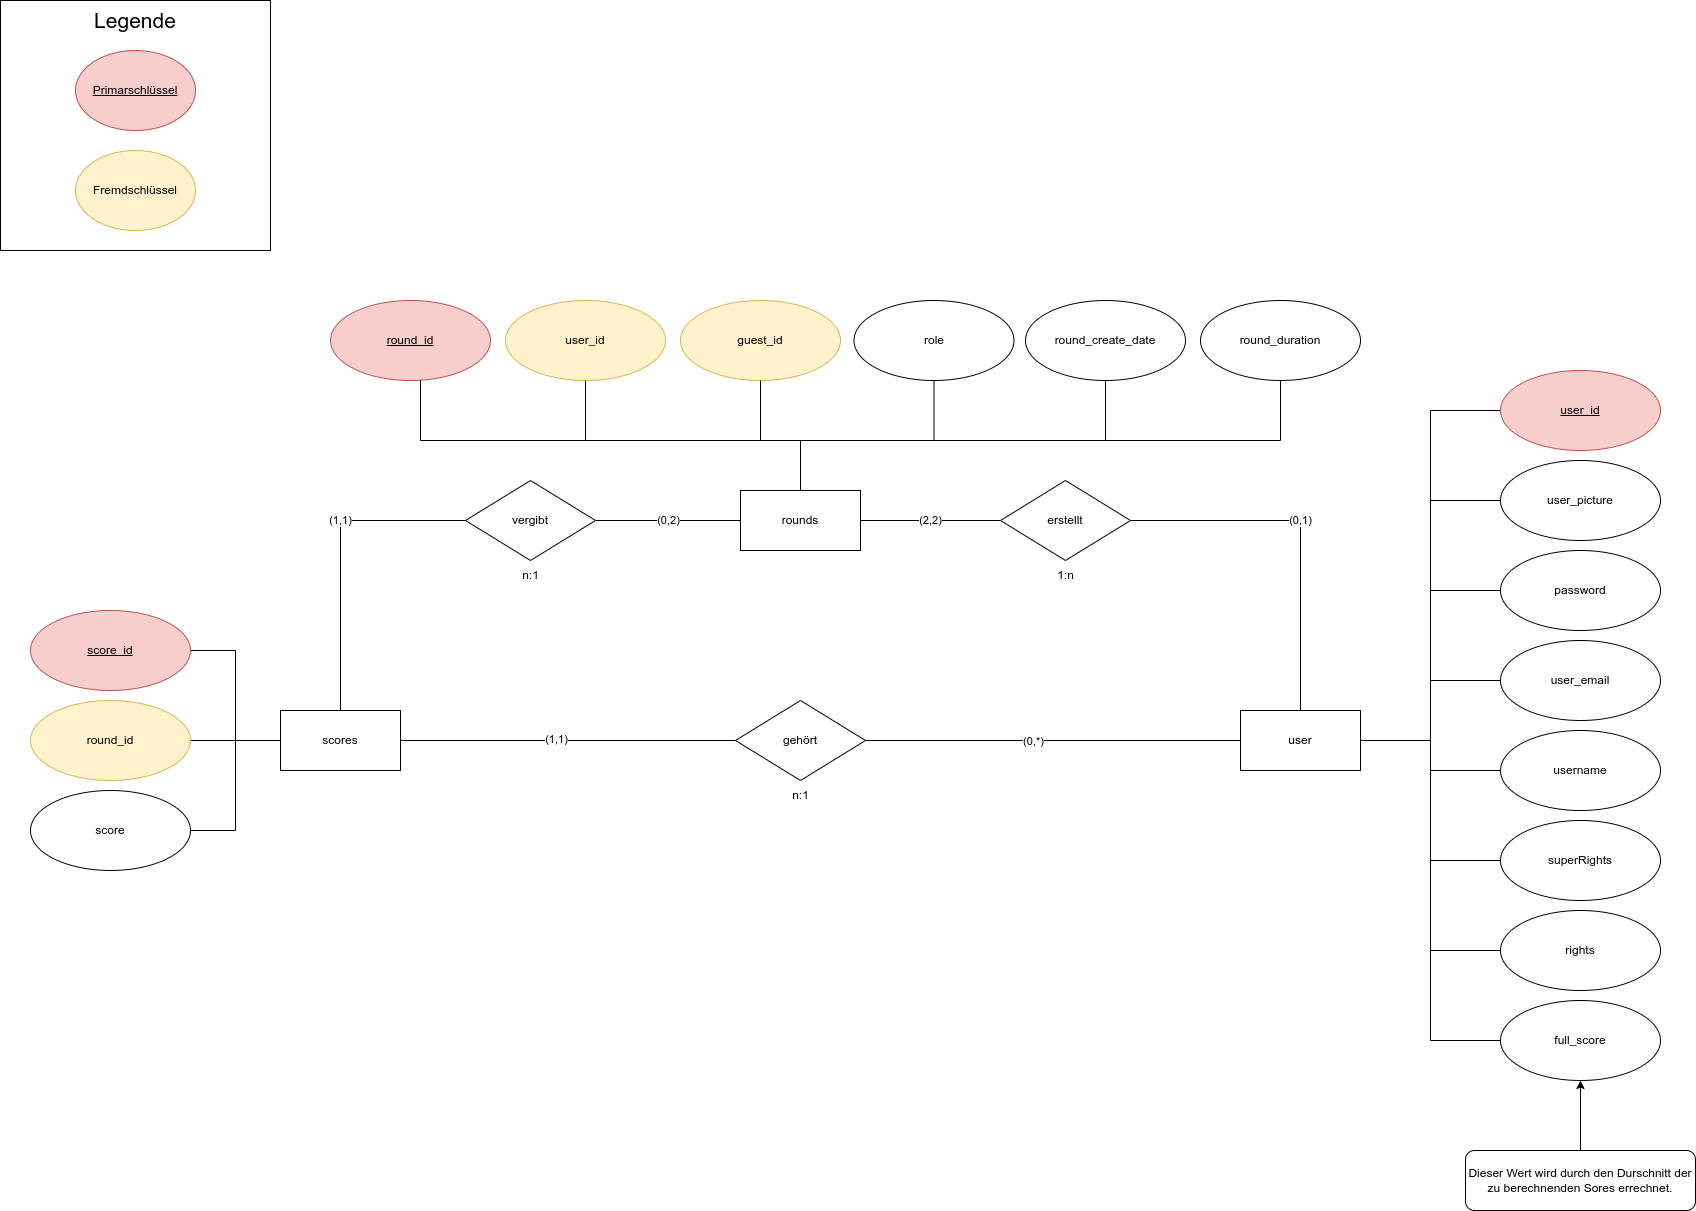

The diagram above was exported from draw.io. Its source (the exported page's mxGraphModel, read from the mxfile embedded in the PNG):
<mxGraphModel dx="1941" dy="2997" grid="1" gridSize="10" guides="1" tooltips="1" connect="1" arrows="1" fold="1" page="1" pageScale="1" pageWidth="827" pageHeight="1169" math="0" shadow="0">
  <root>
    <mxCell id="0" />
    <mxCell id="1" parent="0" />
    <mxCell id="AZ4PqGlbVklOD9SNSF1R-13" style="edgeStyle=orthogonalEdgeStyle;rounded=0;orthogonalLoop=1;jettySize=auto;html=1;entryX=0;entryY=0.5;entryDx=0;entryDy=0;endArrow=none;endFill=0;" parent="1" source="4nHE9947Z7zsOc7gqoZO-4" target="AZ4PqGlbVklOD9SNSF1R-12" edge="1">
      <mxGeometry relative="1" as="geometry" />
    </mxCell>
    <mxCell id="AZ4PqGlbVklOD9SNSF1R-17" value="(1,1)" style="edgeLabel;html=1;align=center;verticalAlign=middle;resizable=0;points=[];" parent="AZ4PqGlbVklOD9SNSF1R-13" vertex="1" connectable="0">
      <mxGeometry x="-0.0746" y="2" relative="1" as="geometry">
        <mxPoint as="offset" />
      </mxGeometry>
    </mxCell>
    <mxCell id="4nHE9947Z7zsOc7gqoZO-4" value="scores" style="rounded=0;whiteSpace=wrap;html=1;" parent="1" vertex="1">
      <mxGeometry x="-490" y="-790" width="120" height="60" as="geometry" />
    </mxCell>
    <mxCell id="VRlaB1A9Wf_6QeYBcYq_-6" style="edgeStyle=orthogonalEdgeStyle;rounded=0;orthogonalLoop=1;jettySize=auto;html=1;entryX=0;entryY=0.5;entryDx=0;entryDy=0;endArrow=none;endFill=0;" parent="1" source="4nHE9947Z7zsOc7gqoZO-5" target="4nHE9947Z7zsOc7gqoZO-4" edge="1">
      <mxGeometry relative="1" as="geometry" />
    </mxCell>
    <mxCell id="4nHE9947Z7zsOc7gqoZO-5" value="score" style="ellipse;whiteSpace=wrap;html=1;" parent="1" vertex="1">
      <mxGeometry x="-740" y="-710" width="160" height="80" as="geometry" />
    </mxCell>
    <mxCell id="VRlaB1A9Wf_6QeYBcYq_-5" style="edgeStyle=orthogonalEdgeStyle;rounded=0;orthogonalLoop=1;jettySize=auto;html=1;entryX=0;entryY=0.5;entryDx=0;entryDy=0;endArrow=none;endFill=0;" parent="1" source="4nHE9947Z7zsOc7gqoZO-6" target="4nHE9947Z7zsOc7gqoZO-4" edge="1">
      <mxGeometry relative="1" as="geometry" />
    </mxCell>
    <mxCell id="4nHE9947Z7zsOc7gqoZO-6" value="&lt;u&gt;score_id&lt;/u&gt;" style="ellipse;whiteSpace=wrap;html=1;fillColor=#f8cecc;strokeColor=#b85450;" parent="1" vertex="1">
      <mxGeometry x="-740" y="-890" width="160" height="80" as="geometry" />
    </mxCell>
    <mxCell id="VRlaB1A9Wf_6QeYBcYq_-4" style="edgeStyle=orthogonalEdgeStyle;rounded=0;orthogonalLoop=1;jettySize=auto;html=1;endArrow=none;endFill=0;" parent="1" source="4nHE9947Z7zsOc7gqoZO-7" target="4nHE9947Z7zsOc7gqoZO-4" edge="1">
      <mxGeometry relative="1" as="geometry" />
    </mxCell>
    <mxCell id="4nHE9947Z7zsOc7gqoZO-7" value="round_id" style="ellipse;whiteSpace=wrap;html=1;fillColor=#fff2cc;strokeColor=#d6b656;" parent="1" vertex="1">
      <mxGeometry x="-740" y="-800" width="160" height="80" as="geometry" />
    </mxCell>
    <mxCell id="ISvb1tvSAwQRIuFfNWKX-1" style="edgeStyle=orthogonalEdgeStyle;rounded=0;orthogonalLoop=1;jettySize=auto;html=1;entryX=0.5;entryY=1;entryDx=0;entryDy=0;endArrow=none;endFill=0;" parent="1" source="ISvb1tvSAwQRIuFfNWKX-2" target="ISvb1tvSAwQRIuFfNWKX-9" edge="1">
      <mxGeometry relative="1" as="geometry">
        <Array as="points">
          <mxPoint x="30" y="-1060" />
          <mxPoint x="510" y="-1060" />
        </Array>
      </mxGeometry>
    </mxCell>
    <mxCell id="ISvb1tvSAwQRIuFfNWKX-2" value="rounds" style="rounded=0;whiteSpace=wrap;html=1;" parent="1" vertex="1">
      <mxGeometry x="-30" y="-1010" width="120" height="60" as="geometry" />
    </mxCell>
    <mxCell id="ISvb1tvSAwQRIuFfNWKX-3" value="user_id" style="ellipse;whiteSpace=wrap;html=1;fillColor=#fff2cc;strokeColor=#d6b656;" parent="1" vertex="1">
      <mxGeometry x="-265" y="-1200" width="160" height="80" as="geometry" />
    </mxCell>
    <mxCell id="ISvb1tvSAwQRIuFfNWKX-4" value="&lt;u&gt;round_id&lt;/u&gt;" style="ellipse;whiteSpace=wrap;html=1;fillColor=#f8cecc;strokeColor=#b85450;" parent="1" vertex="1">
      <mxGeometry x="-440" y="-1200" width="160" height="80" as="geometry" />
    </mxCell>
    <mxCell id="ISvb1tvSAwQRIuFfNWKX-5" value="" style="endArrow=none;html=1;rounded=0;edgeStyle=orthogonalEdgeStyle;" parent="1" source="ISvb1tvSAwQRIuFfNWKX-2" target="ISvb1tvSAwQRIuFfNWKX-3" edge="1">
      <mxGeometry relative="1" as="geometry">
        <mxPoint x="-10" y="-890" as="sourcePoint" />
        <mxPoint x="150" y="-890" as="targetPoint" />
        <Array as="points">
          <mxPoint x="30" y="-1060" />
          <mxPoint x="-185" y="-1060" />
        </Array>
      </mxGeometry>
    </mxCell>
    <mxCell id="ISvb1tvSAwQRIuFfNWKX-6" value="" style="endArrow=none;html=1;rounded=0;edgeStyle=orthogonalEdgeStyle;" parent="1" source="ISvb1tvSAwQRIuFfNWKX-4" target="ISvb1tvSAwQRIuFfNWKX-2" edge="1">
      <mxGeometry relative="1" as="geometry">
        <mxPoint x="-10" y="-890" as="sourcePoint" />
        <mxPoint x="150" y="-890" as="targetPoint" />
        <Array as="points">
          <mxPoint x="-350" y="-1060" />
          <mxPoint x="30" y="-1060" />
        </Array>
      </mxGeometry>
    </mxCell>
    <mxCell id="ISvb1tvSAwQRIuFfNWKX-7" style="edgeStyle=orthogonalEdgeStyle;rounded=0;orthogonalLoop=1;jettySize=auto;html=1;exitX=0.5;exitY=1;exitDx=0;exitDy=0;endArrow=none;endFill=0;" parent="1" source="ISvb1tvSAwQRIuFfNWKX-8" target="ISvb1tvSAwQRIuFfNWKX-2" edge="1">
      <mxGeometry relative="1" as="geometry">
        <Array as="points">
          <mxPoint x="335" y="-1060" />
          <mxPoint x="30" y="-1060" />
        </Array>
      </mxGeometry>
    </mxCell>
    <mxCell id="ISvb1tvSAwQRIuFfNWKX-8" value="round_create_date" style="ellipse;whiteSpace=wrap;html=1;" parent="1" vertex="1">
      <mxGeometry x="255" y="-1200" width="160" height="80" as="geometry" />
    </mxCell>
    <mxCell id="ISvb1tvSAwQRIuFfNWKX-9" value="round_duration" style="ellipse;whiteSpace=wrap;html=1;" parent="1" vertex="1">
      <mxGeometry x="430" y="-1200" width="160" height="80" as="geometry" />
    </mxCell>
    <mxCell id="ISvb1tvSAwQRIuFfNWKX-10" value="guest_id" style="ellipse;whiteSpace=wrap;html=1;fillColor=#fff2cc;strokeColor=#d6b656;" parent="1" vertex="1">
      <mxGeometry x="-90" y="-1200" width="160" height="80" as="geometry" />
    </mxCell>
    <mxCell id="ISvb1tvSAwQRIuFfNWKX-11" style="edgeStyle=orthogonalEdgeStyle;rounded=0;orthogonalLoop=1;jettySize=auto;html=1;exitX=0.5;exitY=1;exitDx=0;exitDy=0;endArrow=none;endFill=0;" parent="1" source="ISvb1tvSAwQRIuFfNWKX-10" edge="1">
      <mxGeometry relative="1" as="geometry">
        <Array as="points">
          <mxPoint x="-10" y="-1060" />
          <mxPoint x="30" y="-1060" />
        </Array>
        <mxPoint x="173.5" y="-1110" as="sourcePoint" />
        <mxPoint x="30" y="-1010" as="targetPoint" />
      </mxGeometry>
    </mxCell>
    <mxCell id="ISvb1tvSAwQRIuFfNWKX-12" value="role" style="ellipse;whiteSpace=wrap;html=1;" parent="1" vertex="1">
      <mxGeometry x="83.5" y="-1200" width="160" height="80" as="geometry" />
    </mxCell>
    <mxCell id="ISvb1tvSAwQRIuFfNWKX-13" style="edgeStyle=orthogonalEdgeStyle;rounded=0;orthogonalLoop=1;jettySize=auto;html=1;exitX=0.5;exitY=1;exitDx=0;exitDy=0;endArrow=none;endFill=0;entryX=0.5;entryY=0;entryDx=0;entryDy=0;" parent="1" source="ISvb1tvSAwQRIuFfNWKX-12" target="ISvb1tvSAwQRIuFfNWKX-2" edge="1">
      <mxGeometry relative="1" as="geometry">
        <Array as="points">
          <mxPoint x="164" y="-1060" />
          <mxPoint x="30" y="-1060" />
        </Array>
        <mxPoint x="345" y="-1110" as="sourcePoint" />
        <mxPoint x="130" y="-1030" as="targetPoint" />
      </mxGeometry>
    </mxCell>
    <mxCell id="AZ4PqGlbVklOD9SNSF1R-3" style="edgeStyle=orthogonalEdgeStyle;rounded=0;orthogonalLoop=1;jettySize=auto;html=1;entryX=0;entryY=0.5;entryDx=0;entryDy=0;endArrow=none;endFill=0;" parent="1" source="O1HuKLbdkJuqYPodNhRQ-8" target="O1HuKLbdkJuqYPodNhRQ-9" edge="1">
      <mxGeometry relative="1" as="geometry" />
    </mxCell>
    <mxCell id="AZ4PqGlbVklOD9SNSF1R-4" style="edgeStyle=orthogonalEdgeStyle;rounded=0;orthogonalLoop=1;jettySize=auto;html=1;entryX=0;entryY=0.5;entryDx=0;entryDy=0;endArrow=none;endFill=0;" parent="1" source="O1HuKLbdkJuqYPodNhRQ-8" target="O1HuKLbdkJuqYPodNhRQ-10" edge="1">
      <mxGeometry relative="1" as="geometry" />
    </mxCell>
    <mxCell id="AZ4PqGlbVklOD9SNSF1R-5" style="edgeStyle=orthogonalEdgeStyle;rounded=0;orthogonalLoop=1;jettySize=auto;html=1;entryX=0;entryY=0.5;entryDx=0;entryDy=0;endArrow=none;endFill=0;" parent="1" source="O1HuKLbdkJuqYPodNhRQ-8" target="O1HuKLbdkJuqYPodNhRQ-13" edge="1">
      <mxGeometry relative="1" as="geometry" />
    </mxCell>
    <mxCell id="AZ4PqGlbVklOD9SNSF1R-6" style="edgeStyle=orthogonalEdgeStyle;rounded=0;orthogonalLoop=1;jettySize=auto;html=1;endArrow=none;endFill=0;" parent="1" source="O1HuKLbdkJuqYPodNhRQ-8" target="O1HuKLbdkJuqYPodNhRQ-12" edge="1">
      <mxGeometry relative="1" as="geometry" />
    </mxCell>
    <mxCell id="AZ4PqGlbVklOD9SNSF1R-7" style="edgeStyle=orthogonalEdgeStyle;rounded=0;orthogonalLoop=1;jettySize=auto;html=1;entryX=0;entryY=0.5;entryDx=0;entryDy=0;endArrow=none;endFill=0;" parent="1" source="O1HuKLbdkJuqYPodNhRQ-8" target="O1HuKLbdkJuqYPodNhRQ-11" edge="1">
      <mxGeometry relative="1" as="geometry" />
    </mxCell>
    <mxCell id="AZ4PqGlbVklOD9SNSF1R-8" style="edgeStyle=orthogonalEdgeStyle;rounded=0;orthogonalLoop=1;jettySize=auto;html=1;entryX=0;entryY=0.5;entryDx=0;entryDy=0;endArrow=none;endFill=0;" parent="1" source="O1HuKLbdkJuqYPodNhRQ-8" target="VRlaB1A9Wf_6QeYBcYq_-11" edge="1">
      <mxGeometry relative="1" as="geometry" />
    </mxCell>
    <mxCell id="AZ4PqGlbVklOD9SNSF1R-9" style="edgeStyle=orthogonalEdgeStyle;rounded=0;orthogonalLoop=1;jettySize=auto;html=1;entryX=0;entryY=0.5;entryDx=0;entryDy=0;endArrow=none;endFill=0;" parent="1" source="O1HuKLbdkJuqYPodNhRQ-8" target="O1HuKLbdkJuqYPodNhRQ-18" edge="1">
      <mxGeometry relative="1" as="geometry" />
    </mxCell>
    <mxCell id="AZ4PqGlbVklOD9SNSF1R-11" style="edgeStyle=orthogonalEdgeStyle;rounded=0;orthogonalLoop=1;jettySize=auto;html=1;entryX=0;entryY=0.5;entryDx=0;entryDy=0;endArrow=none;endFill=0;" parent="1" source="O1HuKLbdkJuqYPodNhRQ-8" target="AZ4PqGlbVklOD9SNSF1R-10" edge="1">
      <mxGeometry relative="1" as="geometry" />
    </mxCell>
    <mxCell id="O1HuKLbdkJuqYPodNhRQ-8" value="user" style="rounded=0;whiteSpace=wrap;html=1;" parent="1" vertex="1">
      <mxGeometry x="470" y="-790" width="120" height="60" as="geometry" />
    </mxCell>
    <mxCell id="O1HuKLbdkJuqYPodNhRQ-9" value="&lt;u&gt;user_id&lt;/u&gt;" style="ellipse;whiteSpace=wrap;html=1;fillColor=#f8cecc;strokeColor=#b85450;" parent="1" vertex="1">
      <mxGeometry x="730" y="-1130" width="160" height="80" as="geometry" />
    </mxCell>
    <mxCell id="O1HuKLbdkJuqYPodNhRQ-10" value="user_picture" style="ellipse;whiteSpace=wrap;html=1;" parent="1" vertex="1">
      <mxGeometry x="730" y="-1040" width="160" height="80" as="geometry" />
    </mxCell>
    <mxCell id="O1HuKLbdkJuqYPodNhRQ-11" value="username" style="ellipse;whiteSpace=wrap;html=1;" parent="1" vertex="1">
      <mxGeometry x="730" y="-770" width="160" height="80" as="geometry" />
    </mxCell>
    <mxCell id="O1HuKLbdkJuqYPodNhRQ-12" value="user_email" style="ellipse;whiteSpace=wrap;html=1;" parent="1" vertex="1">
      <mxGeometry x="730" y="-860" width="160" height="80" as="geometry" />
    </mxCell>
    <mxCell id="O1HuKLbdkJuqYPodNhRQ-13" value="password" style="ellipse;whiteSpace=wrap;html=1;" parent="1" vertex="1">
      <mxGeometry x="730" y="-950" width="160" height="80" as="geometry" />
    </mxCell>
    <mxCell id="O1HuKLbdkJuqYPodNhRQ-18" value="rights" style="ellipse;whiteSpace=wrap;html=1;" parent="1" vertex="1">
      <mxGeometry x="730" y="-590" width="160" height="80" as="geometry" />
    </mxCell>
    <mxCell id="jpiGLtQhhn_53i7UgQJs-1" value="" style="rounded=0;whiteSpace=wrap;html=1;" parent="1" vertex="1">
      <mxGeometry x="-770" y="-1500" width="270" height="250" as="geometry" />
    </mxCell>
    <mxCell id="jpiGLtQhhn_53i7UgQJs-2" value="&lt;u&gt;Primarschlüssel&lt;/u&gt;" style="ellipse;whiteSpace=wrap;html=1;fillColor=#f8cecc;strokeColor=#b85450;" parent="1" vertex="1">
      <mxGeometry x="-695" y="-1450" width="120" height="80" as="geometry" />
    </mxCell>
    <mxCell id="jpiGLtQhhn_53i7UgQJs-3" value="Fremdschlüssel" style="ellipse;whiteSpace=wrap;html=1;fillColor=#fff2cc;strokeColor=#d6b656;" parent="1" vertex="1">
      <mxGeometry x="-695" y="-1350" width="120" height="80" as="geometry" />
    </mxCell>
    <mxCell id="jpiGLtQhhn_53i7UgQJs-4" value="&lt;font style=&quot;font-size: 21px;&quot;&gt;Legende&lt;/font&gt;" style="text;html=1;strokeColor=none;fillColor=none;align=center;verticalAlign=middle;whiteSpace=wrap;rounded=0;" parent="1" vertex="1">
      <mxGeometry x="-680" y="-1500" width="90" height="40" as="geometry" />
    </mxCell>
    <mxCell id="VRlaB1A9Wf_6QeYBcYq_-2" value="(1,1)" style="edgeStyle=orthogonalEdgeStyle;rounded=0;orthogonalLoop=1;jettySize=auto;html=1;endArrow=none;endFill=0;" parent="1" source="VRlaB1A9Wf_6QeYBcYq_-1" target="4nHE9947Z7zsOc7gqoZO-4" edge="1">
      <mxGeometry x="-0.2063" relative="1" as="geometry">
        <mxPoint as="offset" />
      </mxGeometry>
    </mxCell>
    <mxCell id="VRlaB1A9Wf_6QeYBcYq_-3" value="(0,2)" style="edgeStyle=orthogonalEdgeStyle;rounded=0;orthogonalLoop=1;jettySize=auto;html=1;entryX=0;entryY=0.5;entryDx=0;entryDy=0;endArrow=none;endFill=0;" parent="1" source="VRlaB1A9Wf_6QeYBcYq_-1" target="ISvb1tvSAwQRIuFfNWKX-2" edge="1">
      <mxGeometry relative="1" as="geometry" />
    </mxCell>
    <mxCell id="VRlaB1A9Wf_6QeYBcYq_-1" value="vergibt" style="rhombus;whiteSpace=wrap;html=1;" parent="1" vertex="1">
      <mxGeometry x="-305" y="-1020" width="130" height="80" as="geometry" />
    </mxCell>
    <mxCell id="VRlaB1A9Wf_6QeYBcYq_-9" value="(2,2)" style="edgeStyle=orthogonalEdgeStyle;rounded=0;orthogonalLoop=1;jettySize=auto;html=1;endArrow=none;endFill=0;" parent="1" source="VRlaB1A9Wf_6QeYBcYq_-7" target="ISvb1tvSAwQRIuFfNWKX-2" edge="1">
      <mxGeometry relative="1" as="geometry" />
    </mxCell>
    <mxCell id="VRlaB1A9Wf_6QeYBcYq_-10" value="(0,1)" style="edgeStyle=orthogonalEdgeStyle;rounded=0;orthogonalLoop=1;jettySize=auto;html=1;endArrow=none;endFill=0;exitX=1;exitY=0.5;exitDx=0;exitDy=0;" parent="1" source="VRlaB1A9Wf_6QeYBcYq_-7" target="O1HuKLbdkJuqYPodNhRQ-8" edge="1">
      <mxGeometry x="-0.0556" relative="1" as="geometry">
        <mxPoint x="385" y="-990" as="sourcePoint" />
        <mxPoint as="offset" />
      </mxGeometry>
    </mxCell>
    <mxCell id="VRlaB1A9Wf_6QeYBcYq_-7" value="erstellt" style="rhombus;whiteSpace=wrap;html=1;" parent="1" vertex="1">
      <mxGeometry x="230" y="-1020" width="130" height="80" as="geometry" />
    </mxCell>
    <mxCell id="VRlaB1A9Wf_6QeYBcYq_-11" value="superRights" style="ellipse;whiteSpace=wrap;html=1;" parent="1" vertex="1">
      <mxGeometry x="730" y="-680" width="160" height="80" as="geometry" />
    </mxCell>
    <mxCell id="VRlaB1A9Wf_6QeYBcYq_-15" value="n:1" style="text;html=1;align=center;verticalAlign=middle;resizable=0;points=[];autosize=1;strokeColor=none;fillColor=none;" parent="1" vertex="1">
      <mxGeometry x="-260" y="-940" width="40" height="30" as="geometry" />
    </mxCell>
    <mxCell id="VRlaB1A9Wf_6QeYBcYq_-16" value="1:n" style="text;html=1;align=center;verticalAlign=middle;resizable=0;points=[];autosize=1;strokeColor=none;fillColor=none;" parent="1" vertex="1">
      <mxGeometry x="275" y="-940" width="40" height="30" as="geometry" />
    </mxCell>
    <mxCell id="AZ4PqGlbVklOD9SNSF1R-10" value="full_score" style="ellipse;whiteSpace=wrap;html=1;" parent="1" vertex="1">
      <mxGeometry x="730" y="-500" width="160" height="80" as="geometry" />
    </mxCell>
    <mxCell id="AZ4PqGlbVklOD9SNSF1R-14" style="edgeStyle=orthogonalEdgeStyle;rounded=0;orthogonalLoop=1;jettySize=auto;html=1;entryX=0;entryY=0.5;entryDx=0;entryDy=0;endArrow=none;endFill=0;" parent="1" source="AZ4PqGlbVklOD9SNSF1R-12" target="O1HuKLbdkJuqYPodNhRQ-8" edge="1">
      <mxGeometry relative="1" as="geometry" />
    </mxCell>
    <mxCell id="AZ4PqGlbVklOD9SNSF1R-16" value="(0,*)" style="edgeLabel;html=1;align=center;verticalAlign=middle;resizable=0;points=[];" parent="AZ4PqGlbVklOD9SNSF1R-14" vertex="1" connectable="0">
      <mxGeometry x="-0.1067" relative="1" as="geometry">
        <mxPoint as="offset" />
      </mxGeometry>
    </mxCell>
    <mxCell id="AZ4PqGlbVklOD9SNSF1R-12" value="gehört" style="rhombus;whiteSpace=wrap;html=1;" parent="1" vertex="1">
      <mxGeometry x="-35" y="-800" width="130" height="80" as="geometry" />
    </mxCell>
    <mxCell id="AZ4PqGlbVklOD9SNSF1R-15" value="n:1" style="text;html=1;align=center;verticalAlign=middle;resizable=0;points=[];autosize=1;strokeColor=none;fillColor=none;" parent="1" vertex="1">
      <mxGeometry x="10" y="-720" width="40" height="30" as="geometry" />
    </mxCell>
    <mxCell id="AZ4PqGlbVklOD9SNSF1R-20" style="edgeStyle=orthogonalEdgeStyle;rounded=0;orthogonalLoop=1;jettySize=auto;html=1;endArrow=classic;endFill=1;" parent="1" source="AZ4PqGlbVklOD9SNSF1R-19" target="AZ4PqGlbVklOD9SNSF1R-10" edge="1">
      <mxGeometry relative="1" as="geometry">
        <mxPoint x="810" y="-410.00000000000045" as="targetPoint" />
      </mxGeometry>
    </mxCell>
    <mxCell id="AZ4PqGlbVklOD9SNSF1R-19" value="Dieser Wert wird durch den Durschnitt der zu berechnenden Sores errechnet." style="rounded=1;whiteSpace=wrap;html=1;" parent="1" vertex="1">
      <mxGeometry x="695" y="-350" width="230" height="60" as="geometry" />
    </mxCell>
  </root>
</mxGraphModel>